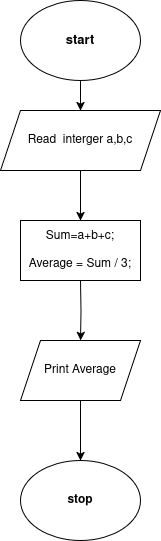

The diagram above was exported from draw.io. Its source (the exported page's mxGraphModel, read from the mxfile embedded in the PNG):
<mxGraphModel dx="1434" dy="698" grid="1" gridSize="10" guides="1" tooltips="1" connect="1" arrows="1" fold="1" page="1" pageScale="1" pageWidth="850" pageHeight="1100" math="0" shadow="0">
  <root>
    <mxCell id="0" />
    <mxCell id="1" parent="0" />
    <mxCell id="PWYuXIfXqLr_8QXN7Mat-12" value="" style="edgeStyle=orthogonalEdgeStyle;rounded=0;orthogonalLoop=1;jettySize=auto;html=1;" edge="1" parent="1" source="PWYuXIfXqLr_8QXN7Mat-13" target="PWYuXIfXqLr_8QXN7Mat-14">
      <mxGeometry relative="1" as="geometry" />
    </mxCell>
    <mxCell id="PWYuXIfXqLr_8QXN7Mat-13" value="&lt;h4 style=&quot;font-size: 13px;&quot;&gt;&lt;font style=&quot;font-size: 13px;&quot;&gt;start&lt;/font&gt;&lt;/h4&gt;" style="ellipse;whiteSpace=wrap;html=1;" vertex="1" parent="1">
      <mxGeometry x="360" y="150" width="120" height="80" as="geometry" />
    </mxCell>
    <mxCell id="PWYuXIfXqLr_8QXN7Mat-14" value="Read&amp;nbsp; interger a,b,c" style="shape=parallelogram;perimeter=parallelogramPerimeter;whiteSpace=wrap;html=1;fixedSize=1;" vertex="1" parent="1">
      <mxGeometry x="340" y="260" width="160" height="60" as="geometry" />
    </mxCell>
    <mxCell id="PWYuXIfXqLr_8QXN7Mat-15" value="" style="edgeStyle=orthogonalEdgeStyle;rounded=0;orthogonalLoop=1;jettySize=auto;html=1;" edge="1" parent="1" source="PWYuXIfXqLr_8QXN7Mat-16" target="PWYuXIfXqLr_8QXN7Mat-17">
      <mxGeometry relative="1" as="geometry" />
    </mxCell>
    <mxCell id="PWYuXIfXqLr_8QXN7Mat-16" value="Print Average" style="shape=parallelogram;perimeter=parallelogramPerimeter;whiteSpace=wrap;html=1;fixedSize=1;" vertex="1" parent="1">
      <mxGeometry x="360" y="490" width="120" height="60" as="geometry" />
    </mxCell>
    <mxCell id="PWYuXIfXqLr_8QXN7Mat-17" value="&lt;h4&gt;stop&lt;/h4&gt;" style="ellipse;whiteSpace=wrap;html=1;" vertex="1" parent="1">
      <mxGeometry x="360" y="610" width="120" height="80" as="geometry" />
    </mxCell>
    <mxCell id="PWYuXIfXqLr_8QXN7Mat-18" value="" style="edgeStyle=orthogonalEdgeStyle;rounded=0;orthogonalLoop=1;jettySize=auto;html=1;" edge="1" parent="1" target="PWYuXIfXqLr_8QXN7Mat-16">
      <mxGeometry relative="1" as="geometry">
        <mxPoint x="420" y="430" as="sourcePoint" />
      </mxGeometry>
    </mxCell>
    <mxCell id="PWYuXIfXqLr_8QXN7Mat-20" value="" style="endArrow=classic;html=1;rounded=0;entryX=0.5;entryY=0;entryDx=0;entryDy=0;" edge="1" parent="1">
      <mxGeometry width="50" height="50" relative="1" as="geometry">
        <mxPoint x="420" y="320" as="sourcePoint" />
        <mxPoint x="420" y="370" as="targetPoint" />
      </mxGeometry>
    </mxCell>
    <mxCell id="PWYuXIfXqLr_8QXN7Mat-21" value="&lt;div&gt;Sum=a+b+c;&lt;/div&gt;&lt;div&gt;&lt;br&gt;&lt;/div&gt;&lt;div&gt;Average = Sum / 3; &lt;br&gt;&lt;/div&gt;" style="rounded=0;whiteSpace=wrap;html=1;" vertex="1" parent="1">
      <mxGeometry x="360" y="370" width="120" height="60" as="geometry" />
    </mxCell>
  </root>
</mxGraphModel>